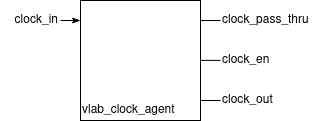

The diagram above was exported from draw.io. Its source (the exported page's mxGraphModel, read from the mxfile embedded in the PNG):
<mxGraphModel dx="1434" dy="577" grid="1" gridSize="10" guides="1" tooltips="1" connect="1" arrows="1" fold="1" page="1" pageScale="1" pageWidth="850" pageHeight="1100" math="0" shadow="0">
  <root>
    <mxCell id="0" />
    <mxCell id="1" parent="0" />
    <mxCell id="3wWM3Kf5nyHWa91ICXlx-1" value="&lt;div&gt;vlab_clock_agent&lt;/div&gt;" style="rounded=0;whiteSpace=wrap;html=1;align=left;verticalAlign=bottom;" parent="1" vertex="1">
      <mxGeometry x="360" y="120" width="120" height="120" as="geometry" />
    </mxCell>
    <mxCell id="3wWM3Kf5nyHWa91ICXlx-2" value="" style="endArrow=none;html=1;rounded=0;entryX=1.001;entryY=0.167;entryDx=0;entryDy=0;entryPerimeter=0;snapToPoint=1;" parent="1" target="3wWM3Kf5nyHWa91ICXlx-1" edge="1">
      <mxGeometry width="50" height="50" relative="1" as="geometry">
        <mxPoint x="500" y="140" as="sourcePoint" />
        <mxPoint x="450" y="240" as="targetPoint" />
      </mxGeometry>
    </mxCell>
    <mxCell id="h24HJ43EZz5RD0Rp6nOz-1" value="" style="endArrow=none;html=1;rounded=0;entryX=1.001;entryY=0.167;entryDx=0;entryDy=0;entryPerimeter=0;snapToPoint=1;" parent="1" edge="1">
      <mxGeometry width="50" height="50" relative="1" as="geometry">
        <mxPoint x="500" y="179.89" as="sourcePoint" />
        <mxPoint x="480" y="179.89" as="targetPoint" />
      </mxGeometry>
    </mxCell>
    <mxCell id="h24HJ43EZz5RD0Rp6nOz-2" value="" style="endArrow=none;html=1;rounded=0;entryX=1.001;entryY=0.167;entryDx=0;entryDy=0;entryPerimeter=0;snapToPoint=1;" parent="1" edge="1">
      <mxGeometry width="50" height="50" relative="1" as="geometry">
        <mxPoint x="500" y="220" as="sourcePoint" />
        <mxPoint x="480" y="220" as="targetPoint" />
      </mxGeometry>
    </mxCell>
    <mxCell id="h24HJ43EZz5RD0Rp6nOz-3" value="" style="endArrow=none;html=1;rounded=0;entryX=1.001;entryY=0.167;entryDx=0;entryDy=0;entryPerimeter=0;snapToPoint=1;endFill=0;startArrow=classicThin;startFill=1;" parent="1" edge="1">
      <mxGeometry width="50" height="50" relative="1" as="geometry">
        <mxPoint x="360" y="140" as="sourcePoint" />
        <mxPoint x="340" y="140" as="targetPoint" />
      </mxGeometry>
    </mxCell>
    <mxCell id="h24HJ43EZz5RD0Rp6nOz-4" value="clock_in" style="text;html=1;align=right;verticalAlign=middle;whiteSpace=wrap;rounded=0;" parent="1" vertex="1">
      <mxGeometry x="280" y="130" width="60" height="20" as="geometry" />
    </mxCell>
    <mxCell id="h24HJ43EZz5RD0Rp6nOz-5" value="clock_out" style="text;html=1;align=left;verticalAlign=middle;whiteSpace=wrap;rounded=0;" parent="1" vertex="1">
      <mxGeometry x="500" y="210" width="60" height="20" as="geometry" />
    </mxCell>
    <mxCell id="h24HJ43EZz5RD0Rp6nOz-6" value="clock_en" style="text;html=1;align=left;verticalAlign=middle;whiteSpace=wrap;rounded=0;" parent="1" vertex="1">
      <mxGeometry x="500" y="170" width="60" height="20" as="geometry" />
    </mxCell>
    <mxCell id="h24HJ43EZz5RD0Rp6nOz-7" value="clock_pass_thru" style="text;html=1;align=left;verticalAlign=middle;whiteSpace=wrap;rounded=0;" parent="1" vertex="1">
      <mxGeometry x="500" y="130" width="100" height="20" as="geometry" />
    </mxCell>
  </root>
</mxGraphModel>